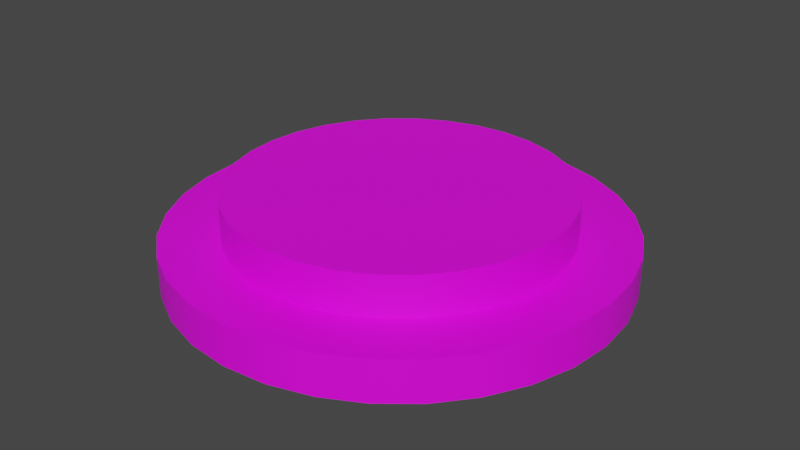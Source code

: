# Source: button_blue.blend  (saved by Blender 4.2.66; exported with 4.5.12 LTS)
import bpy
from mathutils import Matrix  # noqa: F401  (used for matrix-valued properties, if any)

bpy.ops.wm.read_factory_settings(use_empty=True)
scene = bpy.context.scene
scene.name = 'Scene'

# ---- collections
col_collection = bpy.data.collections.new('Collection'); scene.collection.children.link(col_collection)

# ---- images (referenced by path relative to the original .blend; pixels are not part of the script)
import os
ASSET_DIR = os.environ.get("B2B_ASSET_DIR", "")  # directory of the original .blend (textures are referenced by path, not embedded)
HERE = os.path.dirname(os.path.abspath(__file__))  # packed textures are extracted next to this script under _unpacked/

def load_image(name, relpath, width, height, colorspace="sRGB"):
    """Load a texture the original file referenced (path relative to the .blend, or extracted next to this script)."""
    p = next((c for c in (os.path.join(HERE, relpath), os.path.join(ASSET_DIR, relpath)) if relpath and os.path.exists(c)), "")
    if p:
        img = bpy.data.images.load(p, check_existing=True)
        img.name = name
    else:  # same state as the original file: an image datablock whose file is absent (Cycles renders it pink)
        img = bpy.data.images.new(name, width, height)
        img.source = "FILE"
        img.filepath = "//" + (relpath or name)
    img.colorspace_settings.name = colorspace
    return img
img_carry_vault_tex_png = load_image('carry_vault_tex.png', 'carry_vault_tex.png', 1024, 1024, 'sRGB')

# ---- materials (node trees are filled in below, after node groups)
mat_carry_vault_material = bpy.data.materials.new('carry_vault_material')
mat_carry_vault_material.use_transparent_shadow = False

# ---- material node trees
mat_carry_vault_material.use_nodes = True; mat_carry_vault_material.node_tree.nodes.clear()
_N = mat_carry_vault_material.node_tree.nodes; _L = mat_carry_vault_material.node_tree.links
n0 = _N.new('ShaderNodeBsdfPrincipled'); n0.name = 'Principled BSDF'; n0.location = (10, 300)
n0.distribution = 'GGX'
n0.subsurface_method = 'RANDOM_WALK_SKIN'
n0.inputs[3].default_value = 1.45
n0.inputs[27].default_value = (0.0, 0.0, 0.0, 1.0)
n0.inputs[28].default_value = 1.0
n1 = _N.new('ShaderNodeOutputMaterial'); n1.name = 'Material Output'; n1.location = (300, 300)
n2 = _N.new('ShaderNodeTexImage'); n2.name = '画像テクスチャ'; n2.location = (-280, 275)
n2.image = img_carry_vault_tex_png
_L.new(n0.outputs[0], n1.inputs[0])
_L.new(n2.outputs[0], n0.inputs[0])
n1.is_active_output = True

# ---- world
world_world = bpy.data.worlds.new('World'); scene.world = world_world
world_world.use_nodes = True; world_world.node_tree.nodes.clear()
_N = world_world.node_tree.nodes; _L = world_world.node_tree.links
n0 = _N.new('ShaderNodeOutputWorld'); n0.name = 'World Output'; n0.location = (300, 300)
n1 = _N.new('ShaderNodeBackground'); n1.name = 'Background'; n1.location = (10, 300)
n1.inputs[0].default_value = (0.05088, 0.05088, 0.05088, 1.0)
_L.new(n1.outputs[0], n0.inputs[0])
n0.is_active_output = True
world_world.color = (0.05088, 0.05088, 0.05088)
world_world.use_sun_shadow = False
world_world.sun_shadow_jitter_overblur = 0.0

# ---- meshes
me_x = bpy.data.meshes.new('円')
me_x.from_pydata([(0.0, 0.5, 0.0), (-0.09755, 0.4904, 0.0), (-0.1913, 0.4619, 0.0), (-0.2778, 0.4157, 0.0), (-0.3536, 0.3536, 0.0), (-0.4157, 0.2778, 0.0), (-0.4619, 0.1913, 0.0), (-0.4904, 0.09755, 0.0), (-0.5, -2.186e-08, 0.0), (-0.4904, -0.09755, 0.0), (-0.4619, -0.1913, 0.0), (-0.4157, -0.2778, 0.0), (-0.3536, -0.3536, 0.0), (-0.2778, -0.4157, 0.0), (-0.1913, -0.4619, 0.0), (-0.09755, -0.4904, 0.0), (4.371e-08, -0.5, 0.0), (0.09755, -0.4904, 0.0), (0.1913, -0.4619, 0.0), (0.2778, -0.4157, 0.0), (0.3536, -0.3536, 0.0), (0.4157, -0.2778, 0.0), (0.4619, -0.1913, 0.0), (0.4904, -0.09755, 0.0), (0.5, 5.962e-09, 0.0), (0.4904, 0.09755, 0.0), (0.4619, 0.1913, 0.0), (0.4157, 0.2778, 0.0), (0.3536, 0.3536, 0.0), (0.2778, 0.4157, 0.0), (0.1913, 0.4619, 0.0), (0.09755, 0.4904, 0.0), (1.638e-08, 0.3713, 0.09115), (-0.07243, 0.3641, 0.09115), (-0.1421, 0.343, 0.09115), (-0.2063, 0.3087, 0.09115), (-0.2625, 0.2625, 0.09115), (-0.3087, 0.2063, 0.09115), (-0.343, 0.1421, 0.09115), (-0.3641, 0.07243, 0.09115), (-0.3713, -1.8e-08, 0.09115), (-0.3641, -0.07243, 0.09115), (-0.343, -0.1421, 0.09115), (-0.3087, -0.2063, 0.09115), (-0.2625, -0.2625, 0.09115), (-0.2063, -0.3087, 0.09115), (-0.1421, -0.343, 0.09115), (-0.07243, -0.3641, 0.09115), (3.6e-08, -0.3713, 0.09115), (0.07243, -0.3641, 0.09115), (0.1421, -0.343, 0.09115), (0.2063, -0.3087, 0.09115), (0.2625, -0.2625, 0.09115), (0.3087, -0.2063, 0.09115), (0.343, -0.1421, 0.09115), (0.3641, -0.07243, 0.09115), (0.3713, 5.962e-09, 0.09115), (0.3641, 0.07243, 0.09115), (0.343, 0.1421, 0.09115), (0.3087, 0.2063, 0.09115), (0.2625, 0.2625, 0.09115), (0.2063, 0.3087, 0.09115), (0.1421, 0.343, 0.09115), (0.07243, 0.3641, 0.09115), (-0.09755, 0.4904, 0.09115), (0.0, 0.5, 0.09115), (-0.1913, 0.4619, 0.09115), (-0.2778, 0.4157, 0.09115), (-0.3536, 0.3536, 0.09115), (-0.4157, 0.2778, 0.09115), (-0.4619, 0.1913, 0.09115), (-0.4904, 0.09755, 0.09115), (-0.5, -2.186e-08, 0.09115), (-0.4904, -0.09755, 0.09115), (-0.4619, -0.1913, 0.09115), (-0.4157, -0.2778, 0.09115), (-0.3536, -0.3536, 0.09115), (-0.2778, -0.4157, 0.09115), (-0.1913, -0.4619, 0.09115), (-0.09755, -0.4904, 0.09115), (4.371e-08, -0.5, 0.09115), (0.09755, -0.4904, 0.09115), (0.1913, -0.4619, 0.09115), (0.2778, -0.4157, 0.09115), (0.3536, -0.3536, 0.09115), (0.4157, -0.2778, 0.09115), (0.4619, -0.1913, 0.09115), (0.4904, -0.09755, 0.09115), (0.5, 5.962e-09, 0.09115), (0.4904, 0.09755, 0.09115), (0.4619, 0.1913, 0.09115), (0.4157, 0.2778, 0.09115), (0.3536, 0.3536, 0.09115), (0.2778, 0.4157, 0.09115), (0.1913, 0.4619, 0.09115), (0.09755, 0.4904, 0.09115), (1.789e-08, 0.3713, 0.1823), (-0.07243, 0.3641, 0.1823), (-0.1421, 0.343, 0.1823), (-0.2063, 0.3087, 0.1823), (-0.2625, 0.2625, 0.1823), (-0.3087, 0.2063, 0.1823), (-0.343, 0.1421, 0.1823), (-0.3641, 0.07243, 0.1823), (-0.3713, -1.8e-08, 0.1823), (-0.3641, -0.07243, 0.1823), (-0.343, -0.1421, 0.1823), (-0.3087, -0.2063, 0.1823), (-0.2625, -0.2625, 0.1823), (-0.2063, -0.3087, 0.1823), (-0.1421, -0.343, 0.1823), (-0.07243, -0.3641, 0.1823), (3.751e-08, -0.3713, 0.1823), (0.07243, -0.3641, 0.1823), (0.1421, -0.343, 0.1823), (0.2063, -0.3087, 0.1823), (0.2625, -0.2625, 0.1823), (0.3087, -0.2063, 0.1823), (0.343, -0.1421, 0.1823), (0.3641, -0.07243, 0.1823), (0.3713, 5.962e-09, 0.1823), (0.3641, 0.07243, 0.1823), (0.343, 0.1421, 0.1823), (0.3087, 0.2063, 0.1823), (0.2625, 0.2625, 0.1823), (0.2063, 0.3087, 0.1823), (0.1421, 0.343, 0.1823), (0.07243, 0.3641, 0.1823), (7.757e-09, 7.997e-09, 0.1823), (1.247e-08, 0.0, 0.0)], [], [(55, 56, 120, 119), (10, 11, 75, 74), (24, 25, 89, 88), (11, 12, 76, 75), (25, 26, 90, 89), (12, 13, 77, 76), (26, 27, 91, 90), (13, 14, 78, 77), (0, 1, 64, 65), (27, 28, 92, 91), (14, 15, 79, 78), (1, 2, 66, 64), (28, 29, 93, 92), (15, 16, 80, 79), (2, 3, 67, 66), (29, 30, 94, 93), (16, 17, 81, 80), (3, 4, 68, 67), (30, 31, 95, 94), (17, 18, 82, 81), (4, 5, 69, 68), (31, 0, 65, 95), (18, 19, 83, 82), (5, 6, 70, 69), (19, 20, 84, 83), (6, 7, 71, 70), (20, 21, 85, 84), (7, 8, 72, 71), (21, 22, 86, 85), (8, 9, 73, 72), (22, 23, 87, 86), (9, 10, 74, 73), (23, 24, 88, 87), (33, 32, 65, 64), (34, 33, 64, 66), (35, 34, 66, 67), (36, 35, 67, 68), (37, 36, 68, 69), (38, 37, 69, 70), (39, 38, 70, 71), (40, 39, 71, 72), (41, 40, 72, 73), (42, 41, 73, 74), (43, 42, 74, 75), (44, 43, 75, 76), (45, 44, 76, 77), (46, 45, 77, 78), (47, 46, 78, 79), (48, 47, 79, 80), (49, 48, 80, 81), (50, 49, 81, 82), (51, 50, 82, 83), (52, 51, 83, 84), (53, 52, 84, 85), (54, 53, 85, 86), (55, 54, 86, 87), (56, 55, 87, 88), (57, 56, 88, 89), (58, 57, 89, 90), (59, 58, 90, 91), (60, 59, 91, 92), (61, 60, 92, 93), (62, 61, 93, 94), (63, 62, 94, 95), (32, 63, 95, 65), (1, 0, 129), (42, 43, 107, 106), (56, 57, 121, 120), (43, 44, 108, 107), (57, 58, 122, 121), (44, 45, 109, 108), (58, 59, 123, 122), (45, 46, 110, 109), (32, 33, 97, 96), (59, 60, 124, 123), (46, 47, 111, 110), (33, 34, 98, 97), (60, 61, 125, 124), (47, 48, 112, 111), (34, 35, 99, 98), (61, 62, 126, 125), (48, 49, 113, 112), (35, 36, 100, 99), (62, 63, 127, 126), (49, 50, 114, 113), (36, 37, 101, 100), (63, 32, 96, 127), (50, 51, 115, 114), (37, 38, 102, 101), (51, 52, 116, 115), (38, 39, 103, 102), (52, 53, 117, 116), (39, 40, 104, 103), (53, 54, 118, 117), (40, 41, 105, 104), (54, 55, 119, 118), (41, 42, 106, 105), (97, 98, 128), (98, 99, 128), (99, 100, 128), (100, 101, 128), (101, 102, 128), (102, 103, 128), (103, 104, 128), (104, 105, 128), (105, 106, 128), (106, 107, 128), (107, 108, 128), (108, 109, 128), (109, 110, 128), (110, 111, 128), (111, 112, 128), (112, 113, 128), (113, 114, 128), (114, 115, 128), (115, 116, 128), (116, 117, 128), (117, 118, 128), (118, 119, 128), (119, 120, 128), (120, 121, 128), (121, 122, 128), (122, 123, 128), (123, 124, 128), (124, 125, 128), (125, 126, 128), (126, 127, 128), (127, 96, 128), (96, 97, 128), (0, 31, 129), (31, 30, 129), (30, 29, 129), (29, 28, 129), (28, 27, 129), (27, 26, 129), (26, 25, 129), (25, 24, 129), (24, 23, 129), (23, 22, 129), (22, 21, 129), (21, 20, 129), (20, 19, 129), (19, 18, 129), (18, 17, 129), (17, 16, 129), (16, 15, 129), (15, 14, 129), (14, 13, 129), (13, 12, 129), (12, 11, 129), (11, 10, 129), (10, 9, 129), (9, 8, 129), (8, 7, 129), (7, 6, 129), (6, 5, 129), (5, 4, 129), (4, 3, 129), (3, 2, 129), (2, 1, 129)])
me_x.polygons.foreach_set('use_smooth', [True] * 160)
_k = set([(0, 1), (0, 31), (1, 2), (2, 3), (3, 4), (4, 5), (5, 6), (6, 7), (7, 8), (8, 9), (9, 10), (10, 11), (11, 12), (12, 13), (13, 14), (14, 15), (15, 16), (16, 17), (17, 18), (18, 19), (19, 20), (20, 21), (21, 22), (22, 23), (23, 24), (24, 25), (25, 26), (26, 27), (27, 28), (28, 29), (29, 30), (30, 31), (32, 33), (32, 63), (33, 34), (34, 35), (35, 36), (36, 37), (37, 38), (38, 39), (39, 40), (40, 41), (41, 42), (42, 43), (43, 44), (44, 45), (45, 46), (46, 47), (47, 48), (48, 49), (49, 50), (50, 51), (51, 52), (52, 53), (53, 54), (54, 55), (55, 56), (56, 57), (57, 58), (58, 59), (59, 60), (60, 61), (61, 62), (62, 63), (64, 65), (64, 66), (65, 95), (66, 67), (67, 68), (68, 69), (69, 70), (70, 71), (71, 72), (72, 73), (73, 74), (74, 75), (75, 76), (76, 77), (77, 78), (78, 79), (79, 80), (80, 81), (81, 82), (82, 83), (83, 84), (84, 85), (85, 86), (86, 87), (87, 88), (88, 89), (89, 90), (90, 91), (91, 92), (92, 93), (93, 94), (94, 95), (96, 97), (96, 127), (97, 98), (98, 99), (99, 100), (100, 101), (101, 102), (102, 103), (103, 104), (104, 105), (105, 106), (106, 107), (107, 108), (108, 109), (109, 110), (110, 111), (111, 112), (112, 113), (113, 114), (114, 115), (115, 116), (116, 117), (117, 118), (118, 119), (119, 120), (120, 121), (121, 122), (122, 123), (123, 124), (124, 125), (125, 126), (126, 127)])
me_x.attributes.new('sharp_edge', 'BOOLEAN', 'EDGE').data.foreach_set('value', [ (min(e.vertices), max(e.vertices)) in _k for e in me_x.edges])
_uv = me_x.uv_layers.new(name='UVマップ')
_uv.uv.foreach_set('vector', [0.02218, 0.6677, 0.01971, 0.6664, 0.02143, 0.6637, 0.02337, 0.6648, 0.03043, 0.8957, 0.02894, 0.8964, 0.02802, 0.895, 0.02975, 0.8941, 0.02999, 0.9137, 0.03149, 0.9142, 0.03112, 0.9158, 0.02937, 0.9152, 0.02894, 0.8964, 0.02761, 0.8974, 0.02647, 0.8962, 0.02802, 0.895, 0.03149, 0.9142, 0.03304, 0.9145, 0.03292, 0.9161, 0.03112, 0.9158, 0.02761, 0.8974, 0.02646, 0.8986, 0.02513, 0.8976, 0.02647, 0.8962, 0.03304, 0.9145, 0.0346, 0.9145, 0.03473, 0.9161, 0.03292, 0.9161, 0.02646, 0.8986, 0.02552, 0.9, 0.02405, 0.8992, 0.02513, 0.8976, 0.04177, 0.9113, 0.0431, 0.91, 0.04441, 0.9113, 0.04287, 0.9126, 0.0346, 0.9145, 0.03615, 0.9143, 0.03651, 0.9158, 0.03473, 0.9161, 0.02552, 0.9, 0.02483, 0.9015, 0.02325, 0.901, 0.02405, 0.8992, 0.0431, 0.91, 0.04454, 0.9082, 0.04618, 0.9099, 0.04441, 0.9113, 0.03615, 0.9143, 0.03765, 0.9139, 0.03821, 0.9153, 0.03651, 0.9158, 0.02483, 0.9015, 0.0244, 0.9031, 0.02276, 0.9028, 0.02325, 0.901, 0.0446, 0.8994, 0.04268, 0.8978, 0.04384, 0.8958, 0.04639, 0.8972, 0.03765, 0.9139, 0.03908, 0.9132, 0.03983, 0.9146, 0.03821, 0.9153, 0.0244, 0.9031, 0.02425, 0.9047, 0.02259, 0.9047, 0.02276, 0.9028, 0.04268, 0.8978, 0.04082, 0.8966, 0.04166, 0.8947, 0.04384, 0.8958, 0.03908, 0.9132, 0.04045, 0.9124, 0.04137, 0.9137, 0.03983, 0.9146, 0.02425, 0.9047, 0.02436, 0.9064, 0.02273, 0.9066, 0.02259, 0.9047, 0.04082, 0.8966, 0.03901, 0.8957, 0.0396, 0.8939, 0.04166, 0.8947, 0.04045, 0.9124, 0.04177, 0.9113, 0.04287, 0.9126, 0.04137, 0.9137, 0.02436, 0.9064, 0.02474, 0.9079, 0.02319, 0.9085, 0.02273, 0.9066, 0.03901, 0.8957, 0.03723, 0.8952, 0.03757, 0.8934, 0.0396, 0.8939, 0.02474, 0.9079, 0.02538, 0.9094, 0.02395, 0.9102, 0.02319, 0.9085, 0.03723, 0.8952, 0.03547, 0.8949, 0.03555, 0.8931, 0.03757, 0.8934, 0.02538, 0.9094, 0.02626, 0.9108, 0.02498, 0.9118, 0.02395, 0.9102, 0.03547, 0.8949, 0.03373, 0.8949, 0.03355, 0.8932, 0.03555, 0.8931, 0.02626, 0.9108, 0.02734, 0.912, 0.02626, 0.9132, 0.02498, 0.9118, 0.03373, 0.8949, 0.03204, 0.8952, 0.03161, 0.8935, 0.03355, 0.8932, 0.02734, 0.912, 0.0286, 0.913, 0.02774, 0.9143, 0.02626, 0.9132, 0.03204, 0.8952, 0.03043, 0.8957, 0.02975, 0.8941, 0.03161, 0.8935, 0.0286, 0.913, 0.02999, 0.9137, 0.02937, 0.9152, 0.02774, 0.9143, 0.04611, 0.9139, 0.04459, 0.915, 0.04287, 0.9126, 0.04441, 0.9113, 0.04768, 0.9129, 0.04611, 0.9139, 0.04441, 0.9113, 0.04618, 0.9099, 0.04531, 0.892, 0.04768, 0.8928, 0.04639, 0.8972, 0.04384, 0.8958, 0.04301, 0.8911, 0.04531, 0.892, 0.04384, 0.8958, 0.04166, 0.8947, 0.04069, 0.8904, 0.04301, 0.8911, 0.04166, 0.8947, 0.0396, 0.8939, 0.03829, 0.8898, 0.04069, 0.8904, 0.0396, 0.8939, 0.03757, 0.8934, 0.03582, 0.8895, 0.03829, 0.8898, 0.03757, 0.8934, 0.03555, 0.8931, 0.03331, 0.8895, 0.03582, 0.8895, 0.03555, 0.8931, 0.03355, 0.8932, 0.03082, 0.8899, 0.03331, 0.8895, 0.03355, 0.8932, 0.03161, 0.8935, 0.02841, 0.8907, 0.03082, 0.8899, 0.03161, 0.8935, 0.02975, 0.8941, 0.02615, 0.8919, 0.02841, 0.8907, 0.02975, 0.8941, 0.02802, 0.895, 0.0241, 0.8934, 0.02615, 0.8919, 0.02802, 0.895, 0.02647, 0.8962, 0.02234, 0.8952, 0.0241, 0.8934, 0.02647, 0.8962, 0.02513, 0.8976, 0.0209, 0.8973, 0.02234, 0.8952, 0.02513, 0.8976, 0.02405, 0.8992, 0.01984, 0.8996, 0.0209, 0.8973, 0.02405, 0.8992, 0.02325, 0.901, 0.01918, 0.9021, 0.01984, 0.8996, 0.02325, 0.901, 0.02276, 0.9028, 0.01894, 0.9046, 0.01918, 0.9021, 0.02276, 0.9028, 0.02259, 0.9047, 0.01912, 0.9071, 0.01894, 0.9046, 0.02259, 0.9047, 0.02273, 0.9066, 0.01972, 0.9095, 0.01912, 0.9071, 0.02273, 0.9066, 0.02319, 0.9085, 0.02072, 0.9118, 0.01972, 0.9095, 0.02319, 0.9085, 0.02395, 0.9102, 0.02209, 0.9139, 0.02072, 0.9118, 0.02395, 0.9102, 0.02498, 0.9118, 0.02377, 0.9157, 0.02209, 0.9139, 0.02498, 0.9118, 0.02626, 0.9132, 0.02573, 0.9172, 0.02377, 0.9157, 0.02626, 0.9132, 0.02774, 0.9143, 0.02789, 0.9184, 0.02573, 0.9172, 0.02774, 0.9143, 0.02937, 0.9152, 0.03019, 0.9191, 0.02789, 0.9184, 0.02937, 0.9152, 0.03112, 0.9158, 0.03255, 0.9195, 0.03019, 0.9191, 0.03112, 0.9158, 0.03292, 0.9161, 0.0349, 0.9195, 0.03255, 0.9195, 0.03292, 0.9161, 0.03473, 0.9161, 0.03717, 0.9191, 0.0349, 0.9195, 0.03473, 0.9161, 0.03651, 0.9158, 0.03929, 0.9183, 0.03717, 0.9191, 0.03651, 0.9158, 0.03821, 0.9153, 0.04123, 0.9174, 0.03929, 0.9183, 0.03821, 0.9153, 0.03983, 0.9146, 0.04299, 0.9162, 0.04123, 0.9174, 0.03983, 0.9146, 0.04137, 0.9137, 0.04459, 0.915, 0.04299, 0.9162, 0.04137, 0.9137, 0.04287, 0.9126, 0.0431, 0.91, 0.04177, 0.9113, 0.034, 0.905, 0.04115, 0.6476, 0.04215, 0.6501, 0.03922, 0.651, 0.03845, 0.649, 0.01971, 0.6664, 0.01753, 0.6646, 0.01971, 0.6623, 0.02143, 0.6637, 0.04215, 0.6501, 0.04266, 0.6528, 0.03961, 0.6531, 0.03922, 0.651, 0.01753, 0.6646, 0.01572, 0.6625, 0.01829, 0.6606, 0.01971, 0.6623, 0.04266, 0.6528, 0.04266, 0.6555, 0.0396, 0.6553, 0.03961, 0.6531, 0.01572, 0.6625, 0.01433, 0.66, 0.0172, 0.6587, 0.01829, 0.6606, 0.04266, 0.6555, 0.04215, 0.6582, 0.03918, 0.6574, 0.0396, 0.6553, 0.01475, 0.6464, 0.01615, 0.644, 0.01893, 0.6458, 0.01767, 0.6478, 0.01433, 0.66, 0.01342, 0.6573, 0.01649, 0.6566, 0.0172, 0.6587, 0.04215, 0.6582, 0.04114, 0.6608, 0.03838, 0.6594, 0.03918, 0.6574, 0.01615, 0.644, 0.01779, 0.6417, 0.02056, 0.6438, 0.01893, 0.6458, 0.01342, 0.6573, 0.01301, 0.6546, 0.01618, 0.6544, 0.01649, 0.6566, 0.04114, 0.6608, 0.03967, 0.6631, 0.03721, 0.6612, 0.03838, 0.6594, 0.02331, 0.6399, 0.02572, 0.6396, 0.02592, 0.6425, 0.02363, 0.6429, 0.01301, 0.6546, 0.01312, 0.6517, 0.01627, 0.6521, 0.01618, 0.6544, 0.03967, 0.6631, 0.03779, 0.6651, 0.03571, 0.6628, 0.03721, 0.6612, 0.02572, 0.6396, 0.02823, 0.6396, 0.0281, 0.6425, 0.02592, 0.6425, 0.01312, 0.6517, 0.01371, 0.649, 0.01678, 0.6499, 0.01627, 0.6521, 0.03779, 0.6651, 0.03556, 0.6667, 0.03394, 0.6641, 0.03571, 0.6628, 0.02823, 0.6396, 0.03079, 0.6398, 0.03022, 0.6427, 0.0281, 0.6425, 0.01371, 0.649, 0.01475, 0.6464, 0.01767, 0.6478, 0.01678, 0.6499, 0.03556, 0.6667, 0.03306, 0.6679, 0.03196, 0.665, 0.03394, 0.6641, 0.03079, 0.6398, 0.03331, 0.6405, 0.03226, 0.6433, 0.03022, 0.6427, 0.03306, 0.6679, 0.03038, 0.6686, 0.02984, 0.6656, 0.03196, 0.665, 0.03331, 0.6405, 0.03571, 0.6417, 0.03417, 0.6443, 0.03226, 0.6433, 0.03038, 0.6686, 0.02761, 0.6688, 0.02765, 0.6657, 0.02984, 0.6656, 0.03571, 0.6417, 0.03787, 0.6433, 0.03587, 0.6456, 0.03417, 0.6443, 0.02761, 0.6688, 0.02484, 0.6685, 0.02547, 0.6654, 0.02765, 0.6657, 0.03787, 0.6433, 0.03971, 0.6453, 0.03732, 0.6471, 0.03587, 0.6456, 0.02484, 0.6685, 0.02218, 0.6677, 0.02337, 0.6648, 0.02547, 0.6654, 0.03971, 0.6453, 0.04115, 0.6476, 0.03845, 0.649, 0.03732, 0.6471, 0.01893, 0.6458, 0.02056, 0.6438, 0.02811, 0.654, 0.02363, 0.6429, 0.02592, 0.6425, 0.02811, 0.654, 0.02592, 0.6425, 0.0281, 0.6425, 0.02811, 0.654, 0.0281, 0.6425, 0.03022, 0.6427, 0.02811, 0.654, 0.03022, 0.6427, 0.03226, 0.6433, 0.02811, 0.654, 0.03226, 0.6433, 0.03417, 0.6443, 0.02811, 0.654, 0.03417, 0.6443, 0.03587, 0.6456, 0.02811, 0.654, 0.03587, 0.6456, 0.03732, 0.6471, 0.02811, 0.654, 0.03732, 0.6471, 0.03845, 0.649, 0.02811, 0.654, 0.03845, 0.649, 0.03922, 0.651, 0.02811, 0.654, 0.03922, 0.651, 0.03961, 0.6531, 0.02811, 0.654, 0.03961, 0.6531, 0.0396, 0.6553, 0.02811, 0.654, 0.0396, 0.6553, 0.03918, 0.6574, 0.02811, 0.654, 0.03918, 0.6574, 0.03838, 0.6594, 0.02811, 0.654, 0.03838, 0.6594, 0.03721, 0.6612, 0.02811, 0.654, 0.03721, 0.6612, 0.03571, 0.6628, 0.02811, 0.654, 0.03571, 0.6628, 0.03394, 0.6641, 0.02811, 0.654, 0.03394, 0.6641, 0.03196, 0.665, 0.02811, 0.654, 0.03196, 0.665, 0.02984, 0.6656, 0.02811, 0.654, 0.02984, 0.6656, 0.02765, 0.6657, 0.02811, 0.654, 0.02765, 0.6657, 0.02547, 0.6654, 0.02811, 0.654, 0.02547, 0.6654, 0.02337, 0.6648, 0.02811, 0.654, 0.02337, 0.6648, 0.02143, 0.6637, 0.02811, 0.654, 0.02143, 0.6637, 0.01971, 0.6623, 0.02811, 0.654, 0.01971, 0.6623, 0.01829, 0.6606, 0.02811, 0.654, 0.01829, 0.6606, 0.0172, 0.6587, 0.02811, 0.654, 0.0172, 0.6587, 0.01649, 0.6566, 0.02811, 0.654, 0.01649, 0.6566, 0.01618, 0.6544, 0.02811, 0.654, 0.01618, 0.6544, 0.01627, 0.6521, 0.02811, 0.654, 0.01627, 0.6521, 0.01678, 0.6499, 0.02811, 0.654, 0.01678, 0.6499, 0.01767, 0.6478, 0.02811, 0.654, 0.01767, 0.6478, 0.01893, 0.6458, 0.02811, 0.654, 0.04177, 0.9113, 0.04045, 0.9124, 0.034, 0.905, 0.04045, 0.9124, 0.03908, 0.9132, 0.034, 0.905, 0.03908, 0.9132, 0.03765, 0.9139, 0.034, 0.905, 0.03765, 0.9139, 0.03615, 0.9143, 0.034, 0.905, 0.03615, 0.9143, 0.0346, 0.9145, 0.034, 0.905, 0.0346, 0.9145, 0.03304, 0.9145, 0.034, 0.905, 0.03304, 0.9145, 0.03149, 0.9142, 0.034, 0.905, 0.03149, 0.9142, 0.02999, 0.9137, 0.034, 0.905, 0.02999, 0.9137, 0.0286, 0.913, 0.034, 0.905, 0.0286, 0.913, 0.02734, 0.912, 0.034, 0.905, 0.02734, 0.912, 0.02626, 0.9108, 0.034, 0.905, 0.02626, 0.9108, 0.02538, 0.9094, 0.034, 0.905, 0.02538, 0.9094, 0.02474, 0.9079, 0.034, 0.905, 0.02474, 0.9079, 0.02436, 0.9064, 0.034, 0.905, 0.02436, 0.9064, 0.02425, 0.9047, 0.034, 0.905, 0.02425, 0.9047, 0.0244, 0.9031, 0.034, 0.905, 0.0244, 0.9031, 0.02483, 0.9015, 0.034, 0.905, 0.02483, 0.9015, 0.02552, 0.9, 0.034, 0.905, 0.02552, 0.9, 0.02646, 0.8986, 0.034, 0.905, 0.02646, 0.8986, 0.02761, 0.8974, 0.034, 0.905, 0.02761, 0.8974, 0.02894, 0.8964, 0.034, 0.905, 0.02894, 0.8964, 0.03043, 0.8957, 0.034, 0.905, 0.03043, 0.8957, 0.03204, 0.8952, 0.034, 0.905, 0.03204, 0.8952, 0.03373, 0.8949, 0.034, 0.905, 0.03373, 0.8949, 0.03547, 0.8949, 0.034, 0.905, 0.03547, 0.8949, 0.03723, 0.8952, 0.034, 0.905, 0.03723, 0.8952, 0.03901, 0.8957, 0.034, 0.905, 0.03901, 0.8957, 0.04082, 0.8966, 0.034, 0.905, 0.04082, 0.8966, 0.04268, 0.8978, 0.034, 0.905, 0.04268, 0.8978, 0.0446, 0.8994, 0.034, 0.905, 0.04454, 0.9082, 0.0431, 0.91, 0.034, 0.905])
me_x.materials.append(mat_carry_vault_material)
me_x.update()

# ---- objects
ob_mesh = bpy.data.objects.new('Mesh', me_x)

# ---- transforms, parenting, visibility, modifiers, constraints
ob_mesh.location = (0.0, 0.0, 0.0)

# ---- collection membership
col_collection.objects.link(ob_mesh)

# ---- scene / render settings (as saved in the file)
scene.frame_start = 1; scene.frame_end = 250; scene.frame_set(1)
scene.render.engine = 'BLENDER_EEVEE_NEXT'
scene.cycles.sampling_pattern = 'TABULATED_SOBOL'
scene.cycles.use_light_tree = False
scene.view_settings.view_transform = 'Filmic'
bpy.context.view_layer.update()

# ---- added for rendering (the .blend has no active camera and no usable light): camera, sun
cam_auto = bpy.data.cameras.new('AutoCamera')
cam_auto.lens = 50.0
cam_auto.sensor_width = 36.0
cam_auto.clip_end = 1000.0
ob_auto_camera = bpy.data.objects.new('AutoCamera', cam_auto)
scene.collection.objects.link(ob_auto_camera)
ob_auto_camera.location = (1.31929, -1.58315, 1.14659)
ob_auto_camera.rotation_euler = (1.09748, -7.21219e-08, 0.694738)
scene.camera = ob_auto_camera
light_auto_sun = bpy.data.lights.new('AutoSun', 'SUN')
light_auto_sun.energy = 3.0
light_auto_sun.angle = 0.0523599
ob_auto_sun = bpy.data.objects.new('AutoSun', light_auto_sun)
scene.collection.objects.link(ob_auto_sun)
ob_auto_sun.rotation_euler = (0.872665, 0.174533, 0.523599)
bpy.context.view_layer.update()
